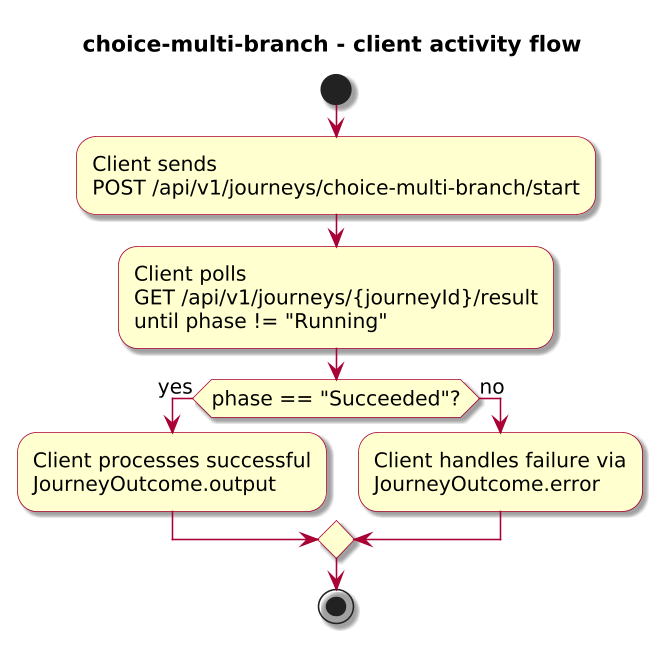

The diagram above was rendered by PlantUML. Its source (embedded in the PNG):
@startuml

skinparam BackgroundColor #FFFFFF
skinparam Shadowing true

skinparam DefaultFontName "SansSerif"
skinparam DefaultFontSize 13
skinparam DefaultFontStyle plain

skinparam dpi 150

skinparam sequence {
  ArrowColor #A80036
  LifeLineBorderColor #A80036
  LifeLineBackgroundColor #FFFFFF
}

skinparam Note {
  BackgroundColor #FBFB77
  BorderColor #A80036
}

skinparam ParticipantBorderColor #A80036
skinparam ParticipantBackgroundColor #FEFECE

skinparam ActorBorderColor #A80036
skinparam ActorBackgroundColor #FFFFFF
skinparam SequenceActorBorderThickness 2

skinparam state {
  BorderColor #A80036
  BackgroundColor #FEFECE
}

skinparam activity {
  ArrowColor #A80036
  BackgroundColor #FEFECE
  BorderColor #A80036
}

!include journey-diagram-theme.puml
title choice-multi-branch - client activity flow

start

:Client sends\nPOST /api/v1/journeys/choice-multi-branch/start;
:Client polls\nGET /api/v1/journeys/{journeyId}/result\nuntil phase != "Running";

if (phase == "Succeeded"?) then (yes)
  :Client processes successful\nJourneyOutcome.output;
else (no)
  :Client handles failure via\nJourneyOutcome.error;
endif

stop

@enduml